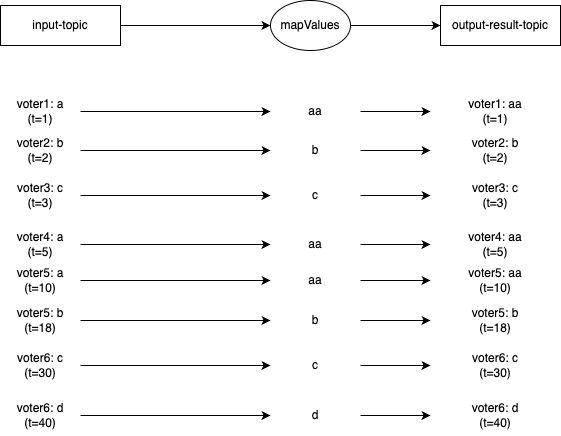

The diagram above was exported from draw.io. Its source (the exported page's mxGraphModel, read from the mxfile embedded in the PNG):
<mxGraphModel dx="524" dy="995" grid="1" gridSize="10" guides="1" tooltips="1" connect="1" arrows="1" fold="1" page="1" pageScale="1" pageWidth="1169" pageHeight="827" math="0" shadow="0">
  <root>
    <mxCell id="0" />
    <mxCell id="1" parent="0" />
    <mxCell id="pKS4B4EWEE2jMQGI_RAB-51" style="edgeStyle=orthogonalEdgeStyle;rounded=0;orthogonalLoop=1;jettySize=auto;html=1;entryX=0;entryY=0.5;entryDx=0;entryDy=0;strokeColor=#000000;fontColor=#000000;" parent="1" source="pKS4B4EWEE2jMQGI_RAB-52" target="pKS4B4EWEE2jMQGI_RAB-54" edge="1">
      <mxGeometry relative="1" as="geometry" />
    </mxCell>
    <mxCell id="pKS4B4EWEE2jMQGI_RAB-52" value="&lt;div&gt;&lt;font&gt;input-topic&lt;/font&gt;&lt;/div&gt;" style="rounded=0;whiteSpace=wrap;html=1;strokeColor=#000000;fontColor=#000000;" parent="1" vertex="1">
      <mxGeometry x="80" y="160" width="120" height="40" as="geometry" />
    </mxCell>
    <mxCell id="UVN9ZvTIUVG2hzxVgpi9-4" style="edgeStyle=orthogonalEdgeStyle;rounded=0;orthogonalLoop=1;jettySize=auto;html=1;entryX=0;entryY=0.5;entryDx=0;entryDy=0;" parent="1" source="pKS4B4EWEE2jMQGI_RAB-54" target="cnL0BJFdg0d7fFRK8mFJ-2" edge="1">
      <mxGeometry relative="1" as="geometry" />
    </mxCell>
    <mxCell id="pKS4B4EWEE2jMQGI_RAB-54" value="mapValues" style="ellipse;whiteSpace=wrap;html=1;strokeColor=#000000;fontColor=#000000;" parent="1" vertex="1">
      <mxGeometry x="350" y="155" width="80" height="50" as="geometry" />
    </mxCell>
    <mxCell id="cnL0BJFdg0d7fFRK8mFJ-2" value="output-result-topic" style="rounded=0;whiteSpace=wrap;html=1;strokeColor=#000000;fontColor=#000000;" parent="1" vertex="1">
      <mxGeometry x="520" y="160" width="120" height="40" as="geometry" />
    </mxCell>
    <mxCell id="Bi6lJuceC_sSA9WiSDit-1" style="edgeStyle=orthogonalEdgeStyle;rounded=0;orthogonalLoop=1;jettySize=auto;html=1;entryX=0;entryY=0.5;entryDx=0;entryDy=0;" parent="1" source="Bi6lJuceC_sSA9WiSDit-2" target="Bi6lJuceC_sSA9WiSDit-4" edge="1">
      <mxGeometry relative="1" as="geometry" />
    </mxCell>
    <mxCell id="Bi6lJuceC_sSA9WiSDit-2" value="voter1: a&lt;div&gt;(t=1)&lt;/div&gt;" style="text;html=1;align=center;verticalAlign=middle;whiteSpace=wrap;rounded=0;fontColor=#000000;" parent="1" vertex="1">
      <mxGeometry x="80" y="251" width="80" height="30" as="geometry" />
    </mxCell>
    <mxCell id="Bi6lJuceC_sSA9WiSDit-3" style="edgeStyle=orthogonalEdgeStyle;rounded=0;orthogonalLoop=1;jettySize=auto;html=1;" parent="1" source="Bi6lJuceC_sSA9WiSDit-4" target="Bi6lJuceC_sSA9WiSDit-5" edge="1">
      <mxGeometry relative="1" as="geometry" />
    </mxCell>
    <mxCell id="Bi6lJuceC_sSA9WiSDit-4" value="aa" style="text;html=1;align=center;verticalAlign=middle;whiteSpace=wrap;rounded=0;fontColor=#000000;" parent="1" vertex="1">
      <mxGeometry x="350" y="251" width="90" height="30" as="geometry" />
    </mxCell>
    <mxCell id="Bi6lJuceC_sSA9WiSDit-5" value="&lt;div&gt;&lt;span style=&quot;background-color: initial;&quot;&gt;voter1: aa&lt;/span&gt;&lt;/div&gt;&lt;div&gt;&lt;span style=&quot;background-color: initial;&quot;&gt;(t=1)&lt;/span&gt;&lt;br&gt;&lt;/div&gt;" style="text;html=1;align=center;verticalAlign=middle;whiteSpace=wrap;rounded=0;fontColor=#000000;" parent="1" vertex="1">
      <mxGeometry x="510" y="251" width="130" height="30" as="geometry" />
    </mxCell>
    <mxCell id="Bi6lJuceC_sSA9WiSDit-6" style="edgeStyle=orthogonalEdgeStyle;rounded=0;orthogonalLoop=1;jettySize=auto;html=1;entryX=0;entryY=0.5;entryDx=0;entryDy=0;" parent="1" source="Bi6lJuceC_sSA9WiSDit-7" target="Bi6lJuceC_sSA9WiSDit-9" edge="1">
      <mxGeometry relative="1" as="geometry" />
    </mxCell>
    <mxCell id="Bi6lJuceC_sSA9WiSDit-7" value="voter2: b&lt;div&gt;(t=2)&lt;/div&gt;" style="text;html=1;align=center;verticalAlign=middle;whiteSpace=wrap;rounded=0;fontColor=#000000;" parent="1" vertex="1">
      <mxGeometry x="80" y="290" width="80" height="30" as="geometry" />
    </mxCell>
    <mxCell id="Bi6lJuceC_sSA9WiSDit-8" style="edgeStyle=orthogonalEdgeStyle;rounded=0;orthogonalLoop=1;jettySize=auto;html=1;entryX=0;entryY=0.5;entryDx=0;entryDy=0;" parent="1" source="Bi6lJuceC_sSA9WiSDit-9" target="Bi6lJuceC_sSA9WiSDit-10" edge="1">
      <mxGeometry relative="1" as="geometry" />
    </mxCell>
    <mxCell id="Bi6lJuceC_sSA9WiSDit-9" value="b" style="text;html=1;align=center;verticalAlign=middle;whiteSpace=wrap;rounded=0;fontColor=#000000;" parent="1" vertex="1">
      <mxGeometry x="350" y="290" width="90" height="30" as="geometry" />
    </mxCell>
    <mxCell id="Bi6lJuceC_sSA9WiSDit-10" value="&lt;div&gt;&lt;span style=&quot;background-color: initial;&quot;&gt;voter2: b&lt;/span&gt;&lt;/div&gt;&lt;div&gt;&lt;span style=&quot;background-color: initial;&quot;&gt;(t=2)&lt;/span&gt;&lt;br&gt;&lt;/div&gt;" style="text;html=1;align=center;verticalAlign=middle;whiteSpace=wrap;rounded=0;fontColor=#000000;" parent="1" vertex="1">
      <mxGeometry x="510" y="290" width="130" height="30" as="geometry" />
    </mxCell>
    <mxCell id="Bi6lJuceC_sSA9WiSDit-11" style="edgeStyle=orthogonalEdgeStyle;rounded=0;orthogonalLoop=1;jettySize=auto;html=1;entryX=0;entryY=0.5;entryDx=0;entryDy=0;" parent="1" source="Bi6lJuceC_sSA9WiSDit-12" target="Bi6lJuceC_sSA9WiSDit-14" edge="1">
      <mxGeometry relative="1" as="geometry" />
    </mxCell>
    <mxCell id="Bi6lJuceC_sSA9WiSDit-12" value="voter3: c&lt;div&gt;(t=3)&lt;/div&gt;" style="text;html=1;align=center;verticalAlign=middle;whiteSpace=wrap;rounded=0;fontColor=#000000;" parent="1" vertex="1">
      <mxGeometry x="80" y="335" width="80" height="30" as="geometry" />
    </mxCell>
    <mxCell id="Bi6lJuceC_sSA9WiSDit-13" style="edgeStyle=orthogonalEdgeStyle;rounded=0;orthogonalLoop=1;jettySize=auto;html=1;" parent="1" source="Bi6lJuceC_sSA9WiSDit-14" target="Bi6lJuceC_sSA9WiSDit-15" edge="1">
      <mxGeometry relative="1" as="geometry" />
    </mxCell>
    <mxCell id="Bi6lJuceC_sSA9WiSDit-14" value="c" style="text;html=1;align=center;verticalAlign=middle;whiteSpace=wrap;rounded=0;fontColor=#000000;" parent="1" vertex="1">
      <mxGeometry x="350" y="335" width="90" height="30" as="geometry" />
    </mxCell>
    <mxCell id="Bi6lJuceC_sSA9WiSDit-15" value="&lt;div&gt;&lt;span style=&quot;background-color: initial;&quot;&gt;voter3: c&lt;/span&gt;&lt;/div&gt;&lt;div&gt;&lt;span style=&quot;background-color: initial;&quot;&gt;(t=3)&lt;/span&gt;&lt;br&gt;&lt;/div&gt;" style="text;html=1;align=center;verticalAlign=middle;whiteSpace=wrap;rounded=0;fontColor=#000000;" parent="1" vertex="1">
      <mxGeometry x="510" y="330" width="130" height="40" as="geometry" />
    </mxCell>
    <mxCell id="Bi6lJuceC_sSA9WiSDit-16" style="edgeStyle=orthogonalEdgeStyle;rounded=0;orthogonalLoop=1;jettySize=auto;html=1;entryX=0;entryY=0.5;entryDx=0;entryDy=0;" parent="1" source="Bi6lJuceC_sSA9WiSDit-17" target="Bi6lJuceC_sSA9WiSDit-19" edge="1">
      <mxGeometry relative="1" as="geometry" />
    </mxCell>
    <mxCell id="Bi6lJuceC_sSA9WiSDit-17" value="voter4: a&lt;div&gt;(t=5)&lt;/div&gt;" style="text;html=1;align=center;verticalAlign=middle;whiteSpace=wrap;rounded=0;fontColor=#000000;" parent="1" vertex="1">
      <mxGeometry x="80" y="384" width="80" height="30" as="geometry" />
    </mxCell>
    <mxCell id="Bi6lJuceC_sSA9WiSDit-18" style="edgeStyle=orthogonalEdgeStyle;rounded=0;orthogonalLoop=1;jettySize=auto;html=1;" parent="1" source="Bi6lJuceC_sSA9WiSDit-19" target="Bi6lJuceC_sSA9WiSDit-20" edge="1">
      <mxGeometry relative="1" as="geometry" />
    </mxCell>
    <mxCell id="Bi6lJuceC_sSA9WiSDit-19" value="aa" style="text;html=1;align=center;verticalAlign=middle;whiteSpace=wrap;rounded=0;fontColor=#000000;" parent="1" vertex="1">
      <mxGeometry x="350" y="384" width="90" height="30" as="geometry" />
    </mxCell>
    <mxCell id="Bi6lJuceC_sSA9WiSDit-20" value="&lt;div&gt;&lt;span style=&quot;background-color: initial;&quot;&gt;voter4: aa&lt;/span&gt;&lt;/div&gt;&lt;div&gt;&lt;span style=&quot;background-color: initial;&quot;&gt;(t=5&lt;/span&gt;&lt;span style=&quot;background-color: initial; text-wrap: nowrap; color: rgba(0, 0, 0, 0); font-family: monospace; font-size: 0px; text-align: start;&quot;&gt;%3CmxGraphModel%3E%3Croot%3E%3CmxCell%20id%3D%220%22%2F%3E%3CmxCell%20id%3D%221%22%20parent%3D%220%22%2F%3E%3CmxCell%20id%3D%222%22%20style%3D%22edgeStyle%3DorthogonalEdgeStyle%3Brounded%3D0%3BorthogonalLoop%3D1%3BjettySize%3Dauto%3Bhtml%3D1%3BentryX%3D0%3BentryY%3D0.5%3BentryDx%3D0%3BentryDy%3D0%3B%22%20edge%3D%221%22%20source%3D%223%22%20target%3D%225%22%20parent%3D%221%22%3E%3CmxGeometry%20relative%3D%221%22%20as%3D%22geometry%22%2F%3E%3C%2FmxCell%3E%3CmxCell%20id%3D%223%22%20value%3D%22voter3%3A%20c%26lt%3Bdiv%26gt%3B(t%3D3)%26lt%3B%2Fdiv%26gt%3B%22%20style%3D%22text%3Bhtml%3D1%3Balign%3Dcenter%3BverticalAlign%3Dmiddle%3BwhiteSpace%3Dwrap%3Brounded%3D0%3BfontColor%3D%23000000%3B%22%20vertex%3D%221%22%20parent%3D%221%22%3E%3CmxGeometry%20x%3D%2280%22%20y%3D%22330%22%20width%3D%2280%22%20height%3D%2230%22%20as%3D%22geometry%22%2F%3E%3C%2FmxCell%3E%3CmxCell%20id%3D%224%22%20style%3D%22edgeStyle%3DorthogonalEdgeStyle%3Brounded%3D0%3BorthogonalLoop%3D1%3BjettySize%3Dauto%3Bhtml%3D1%3B%22%20edge%3D%221%22%20source%3D%225%22%20target%3D%226%22%20parent%3D%221%22%3E%3CmxGeometry%20relative%3D%221%22%20as%3D%22geometry%22%2F%3E%3C%2FmxCell%3E%3CmxCell%20id%3D%225%22%20value%3D%22branch-other%22%20style%3D%22text%3Bhtml%3D1%3Balign%3Dcenter%3BverticalAlign%3Dmiddle%3BwhiteSpace%3Dwrap%3Brounded%3D0%3BfontColor%3D%23000000%3B%22%20vertex%3D%221%22%20parent%3D%221%22%3E%3CmxGeometry%20x%3D%22350%22%20y%3D%22330%22%20width%3D%2280%22%20height%3D%2230%22%20as%3D%22geometry%22%2F%3E%3C%2FmxCell%3E%3CmxCell%20id%3D%226%22%20value%3D%22%26lt%3Bdiv%26gt%3Boutput-other-topic%26lt%3Bbr%26gt%3B%26lt%3B%2Fdiv%26gt%3Bvoter3%3A%20c%26lt%3Bspan%20style%3D%26quot%3Bbackground-color%3A%20initial%3B%26quot%3B%26gt%3B(t%3D3)%26lt%3B%2Fspan%26gt%3B%22%20style%3D%22text%3Bhtml%3D1%3Balign%3Dcenter%3BverticalAlign%3Dmiddle%3BwhiteSpace%3Dwrap%3Brounded%3D0%3BfontColor%3D%23000000%3B%22%20vertex%3D%221%22%20parent%3D%221%22%3E%3CmxGeometry%20x%3D%22510%22%20y%3D%22330%22%20width%3D%22130%22%20height%3D%2230%22%20as%3D%22geometry%22%2F%3E%3C%2FmxCell%3E%3C%2Froot%3E%3C%2FmxGraphModel%3E&lt;/span&gt;&lt;span style=&quot;background-color: initial;&quot;&gt;)&lt;/span&gt;&lt;br&gt;&lt;/div&gt;" style="text;html=1;align=center;verticalAlign=middle;whiteSpace=wrap;rounded=0;fontColor=#000000;" parent="1" vertex="1">
      <mxGeometry x="510" y="384" width="130" height="30" as="geometry" />
    </mxCell>
    <mxCell id="Bi6lJuceC_sSA9WiSDit-21" style="edgeStyle=orthogonalEdgeStyle;rounded=0;orthogonalLoop=1;jettySize=auto;html=1;entryX=0;entryY=0.5;entryDx=0;entryDy=0;" parent="1" source="Bi6lJuceC_sSA9WiSDit-22" target="Bi6lJuceC_sSA9WiSDit-24" edge="1">
      <mxGeometry relative="1" as="geometry" />
    </mxCell>
    <mxCell id="Bi6lJuceC_sSA9WiSDit-22" value="voter5: a&lt;div&gt;(t=10)&lt;/div&gt;" style="text;html=1;align=center;verticalAlign=middle;whiteSpace=wrap;rounded=0;fontColor=#000000;" parent="1" vertex="1">
      <mxGeometry x="80" y="420" width="80" height="30" as="geometry" />
    </mxCell>
    <mxCell id="Bi6lJuceC_sSA9WiSDit-23" style="edgeStyle=orthogonalEdgeStyle;rounded=0;orthogonalLoop=1;jettySize=auto;html=1;" parent="1" source="Bi6lJuceC_sSA9WiSDit-24" target="Bi6lJuceC_sSA9WiSDit-25" edge="1">
      <mxGeometry relative="1" as="geometry" />
    </mxCell>
    <mxCell id="Bi6lJuceC_sSA9WiSDit-24" value="aa" style="text;html=1;align=center;verticalAlign=middle;whiteSpace=wrap;rounded=0;fontColor=#000000;" parent="1" vertex="1">
      <mxGeometry x="350" y="420" width="90" height="30" as="geometry" />
    </mxCell>
    <mxCell id="Bi6lJuceC_sSA9WiSDit-25" value="&lt;div&gt;&lt;span style=&quot;background-color: initial;&quot;&gt;voter5: aa&lt;/span&gt;&lt;/div&gt;&lt;div&gt;&lt;span style=&quot;background-color: initial;&quot;&gt;(t=10)&lt;/span&gt;&lt;br&gt;&lt;/div&gt;" style="text;html=1;align=center;verticalAlign=middle;whiteSpace=wrap;rounded=0;fontColor=#000000;" parent="1" vertex="1">
      <mxGeometry x="510" y="420" width="130" height="30" as="geometry" />
    </mxCell>
    <mxCell id="Bi6lJuceC_sSA9WiSDit-26" style="edgeStyle=orthogonalEdgeStyle;rounded=0;orthogonalLoop=1;jettySize=auto;html=1;entryX=0;entryY=0.5;entryDx=0;entryDy=0;" parent="1" source="Bi6lJuceC_sSA9WiSDit-27" target="Bi6lJuceC_sSA9WiSDit-29" edge="1">
      <mxGeometry relative="1" as="geometry" />
    </mxCell>
    <mxCell id="Bi6lJuceC_sSA9WiSDit-27" value="voter5: b&lt;div&gt;(t=18)&lt;/div&gt;" style="text;html=1;align=center;verticalAlign=middle;whiteSpace=wrap;rounded=0;fontColor=#000000;" parent="1" vertex="1">
      <mxGeometry x="80" y="460" width="80" height="30" as="geometry" />
    </mxCell>
    <mxCell id="Bi6lJuceC_sSA9WiSDit-28" style="edgeStyle=orthogonalEdgeStyle;rounded=0;orthogonalLoop=1;jettySize=auto;html=1;" parent="1" source="Bi6lJuceC_sSA9WiSDit-29" target="Bi6lJuceC_sSA9WiSDit-30" edge="1">
      <mxGeometry relative="1" as="geometry" />
    </mxCell>
    <mxCell id="Bi6lJuceC_sSA9WiSDit-29" value="b" style="text;html=1;align=center;verticalAlign=middle;whiteSpace=wrap;rounded=0;fontColor=#000000;" parent="1" vertex="1">
      <mxGeometry x="350" y="460" width="90" height="30" as="geometry" />
    </mxCell>
    <mxCell id="Bi6lJuceC_sSA9WiSDit-30" value="&lt;div&gt;&lt;span style=&quot;background-color: initial;&quot;&gt;voter5: b&lt;/span&gt;&lt;/div&gt;&lt;div&gt;&lt;span style=&quot;background-color: initial;&quot;&gt;(t=18)&lt;/span&gt;&lt;br&gt;&lt;/div&gt;" style="text;html=1;align=center;verticalAlign=middle;whiteSpace=wrap;rounded=0;fontColor=#000000;" parent="1" vertex="1">
      <mxGeometry x="510" y="460" width="130" height="30" as="geometry" />
    </mxCell>
    <mxCell id="Bi6lJuceC_sSA9WiSDit-31" style="edgeStyle=orthogonalEdgeStyle;rounded=0;orthogonalLoop=1;jettySize=auto;html=1;entryX=0;entryY=0.5;entryDx=0;entryDy=0;" parent="1" source="Bi6lJuceC_sSA9WiSDit-32" target="Bi6lJuceC_sSA9WiSDit-34" edge="1">
      <mxGeometry relative="1" as="geometry" />
    </mxCell>
    <mxCell id="Bi6lJuceC_sSA9WiSDit-32" value="voter6: c&lt;div&gt;(t=30)&lt;/div&gt;" style="text;html=1;align=center;verticalAlign=middle;whiteSpace=wrap;rounded=0;fontColor=#000000;" parent="1" vertex="1">
      <mxGeometry x="80" y="505" width="80" height="30" as="geometry" />
    </mxCell>
    <mxCell id="Bi6lJuceC_sSA9WiSDit-33" style="edgeStyle=orthogonalEdgeStyle;rounded=0;orthogonalLoop=1;jettySize=auto;html=1;" parent="1" source="Bi6lJuceC_sSA9WiSDit-34" target="Bi6lJuceC_sSA9WiSDit-35" edge="1">
      <mxGeometry relative="1" as="geometry" />
    </mxCell>
    <mxCell id="Bi6lJuceC_sSA9WiSDit-34" value="c" style="text;html=1;align=center;verticalAlign=middle;whiteSpace=wrap;rounded=0;fontColor=#000000;" parent="1" vertex="1">
      <mxGeometry x="350" y="505" width="90" height="30" as="geometry" />
    </mxCell>
    <mxCell id="Bi6lJuceC_sSA9WiSDit-35" value="&lt;div&gt;&lt;span style=&quot;background-color: initial;&quot;&gt;voter6: c&lt;/span&gt;&lt;/div&gt;&lt;div&gt;&lt;span style=&quot;background-color: initial;&quot;&gt;(t=30)&lt;/span&gt;&lt;br&gt;&lt;/div&gt;" style="text;html=1;align=center;verticalAlign=middle;whiteSpace=wrap;rounded=0;fontColor=#000000;" parent="1" vertex="1">
      <mxGeometry x="510" y="500" width="130" height="40" as="geometry" />
    </mxCell>
    <mxCell id="Bi6lJuceC_sSA9WiSDit-36" style="edgeStyle=orthogonalEdgeStyle;rounded=0;orthogonalLoop=1;jettySize=auto;html=1;entryX=0;entryY=0.5;entryDx=0;entryDy=0;" parent="1" source="Bi6lJuceC_sSA9WiSDit-37" target="Bi6lJuceC_sSA9WiSDit-39" edge="1">
      <mxGeometry relative="1" as="geometry" />
    </mxCell>
    <mxCell id="Bi6lJuceC_sSA9WiSDit-37" value="voter6: d&lt;div&gt;(t=40)&lt;/div&gt;" style="text;html=1;align=center;verticalAlign=middle;whiteSpace=wrap;rounded=0;fontColor=#000000;" parent="1" vertex="1">
      <mxGeometry x="80" y="555" width="80" height="30" as="geometry" />
    </mxCell>
    <mxCell id="Bi6lJuceC_sSA9WiSDit-38" style="edgeStyle=orthogonalEdgeStyle;rounded=0;orthogonalLoop=1;jettySize=auto;html=1;" parent="1" source="Bi6lJuceC_sSA9WiSDit-39" target="Bi6lJuceC_sSA9WiSDit-40" edge="1">
      <mxGeometry relative="1" as="geometry" />
    </mxCell>
    <mxCell id="Bi6lJuceC_sSA9WiSDit-39" value="d" style="text;html=1;align=center;verticalAlign=middle;whiteSpace=wrap;rounded=0;fontColor=#000000;" parent="1" vertex="1">
      <mxGeometry x="350" y="555" width="90" height="30" as="geometry" />
    </mxCell>
    <mxCell id="Bi6lJuceC_sSA9WiSDit-40" value="&lt;div&gt;&lt;span style=&quot;background-color: initial;&quot;&gt;voter6: d&lt;/span&gt;&lt;/div&gt;&lt;div&gt;&lt;span style=&quot;background-color: initial;&quot;&gt;(t=40)&lt;/span&gt;&lt;/div&gt;" style="text;html=1;align=center;verticalAlign=middle;whiteSpace=wrap;rounded=0;fontColor=#000000;" parent="1" vertex="1">
      <mxGeometry x="510" y="550" width="130" height="40" as="geometry" />
    </mxCell>
  </root>
</mxGraphModel>